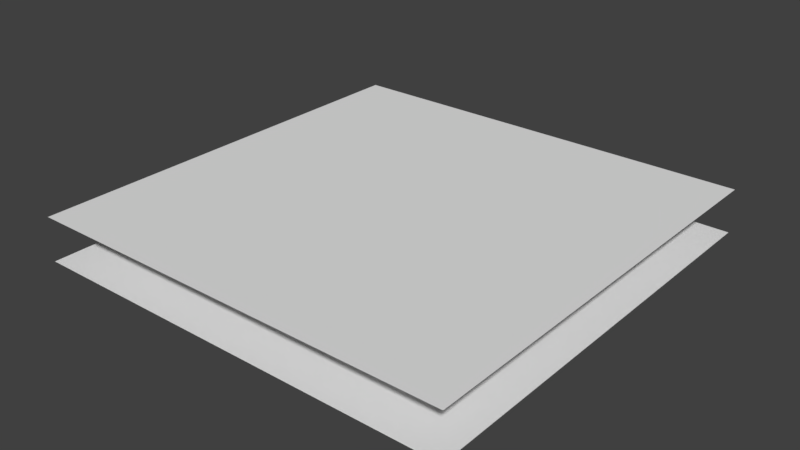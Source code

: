 # Source: vsr_indus5.blend  (saved by Blender 2.79.0; exported with 4.5.12 LTS)
import bpy
from mathutils import Matrix  # noqa: F401  (used for matrix-valued properties, if any)

bpy.ops.wm.read_factory_settings(use_empty=True)
scene = bpy.context.scene
scene.name = 'Scene'

# ---- collections
col_collection_1 = bpy.data.collections.new('Collection 1'); scene.collection.children.link(col_collection_1)

# ---- materials (node trees are filled in below, after node groups)
mat_lowres = bpy.data.materials.new('LOWRES')
mat_lowres.alpha_threshold = 0.0
mat_lowres.use_transparent_shadow = False
mat_lowres.roughness = 0.5

# ---- material node trees

# ---- world
world_world = bpy.data.worlds.new('World'); scene.world = world_world
world_world.color = (0.05088, 0.05088, 0.05088)
world_world.use_sun_shadow = False
world_world.sun_shadow_jitter_overblur = 0.0
world_world.cycles.sampling_method = 'MANUAL'

# ---- meshes
me_plane_001 = bpy.data.meshes.new('Plane.001')
me_plane_001.from_pydata([(-16.0, -16.0, 0.0), (16.0, -16.0, 0.0), (-16.0, 16.0, 0.0), (16.0, 16.0, 0.0)], [], [(0, 1, 3, 2)])
me_plane_001.polygons.foreach_set('use_smooth', [True] * 1)
_uv = me_plane_001.uv_layers.new(name='UVMap')
_uv.uv.foreach_set('vector', [0.0, 0.0, 1.0, 0.0, 1.0, 1.0, 0.0, 1.0])
me_plane_001.use_remesh_preserve_volume = False
me_plane_001.use_remesh_preserve_attributes = False
me_plane_001.use_mirror_vertex_groups = False
me_plane_001.update()
me_plane = bpy.data.meshes.new('Plane')
me_plane.from_pydata([(-16.0, -16.0, 0.0), (16.0, -16.0, 0.0), (-16.0, 16.0, 0.0), (16.0, 16.0, 0.0)], [], [(0, 1, 3, 2)])
_uv = me_plane.uv_layers.new(name='UVMap')
_uv.uv.foreach_set('vector', [0.0, 0.0, 1.0, 0.0, 1.0, 1.0, 0.0, 1.0])
me_plane.materials.append(mat_lowres)
me_plane.use_remesh_preserve_volume = False
me_plane.use_remesh_preserve_attributes = False
me_plane.use_mirror_vertex_groups = False
me_plane.update()

# ---- objects
ob_hres = bpy.data.objects.new('HRES', me_plane_001)
ob_lres = bpy.data.objects.new('LRES', me_plane)

# ---- transforms, parenting, visibility, modifiers, constraints
ob_hres.location = (0.0, 0.0, 0.0)
ob_hres.lineart.crease_threshold = 0.0
_m = ob_hres.modifiers.new('Subsurf', 'SUBSURF')
_m.uv_smooth = 'PRESERVE_CORNERS'
_m.quality = 2
_m.subdivision_type = 'SIMPLE'
_m.levels = 6
_m.show_only_control_edges = False
_m = ob_hres.modifiers.new('Subsurf.001', 'SUBSURF')
_m.uv_smooth = 'PRESERVE_CORNERS'
_m.quality = 2
_m.subdivision_type = 'SIMPLE'
_m.levels = 3
_m.show_only_control_edges = False
_m.use_creases = False
_m = ob_hres.modifiers.new('Displace', 'DISPLACE')
_m.mid_level = 0.0
_m.strength = 3.0
_m.texture_coords = 'UV'
_m = ob_hres.modifiers.new('Smooth', 'SMOOTH')
_m.use_x = False
_m.use_y = False
_m.factor = 1.0
_m.iterations = 30
_m = ob_hres.modifiers.new('Displace.001', 'DISPLACE')
_m.mid_level = 0.0
_m.strength = 0.25
_m.direction = 'Z'
_m.texture_coords = 'UV'
_m.uv_layer = 'UVMap'
ob_lres.location = (0.0, 0.0, 0.0)
ob_lres.lineart.crease_threshold = 0.0

# ---- collection membership
col_collection_1.objects.link(ob_hres)
col_collection_1.objects.link(ob_lres)

# ---- scene / render settings (as saved in the file)
scene.frame_start = 1; scene.frame_end = 250; scene.frame_set(1)
scene.render.engine = 'BLENDER_EEVEE_NEXT'
scene.render.resolution_percentage = 50
scene.render.dither_intensity = 0.0
scene.render.use_bake_selected_to_active = True
scene.cycles.use_denoising = False
scene.cycles.samples = 128
scene.cycles.sampling_pattern = 'TABULATED_SOBOL'
scene.cycles.use_adaptive_sampling = False
scene.cycles.use_light_tree = False
scene.cycles.blur_glossy = 0.0
scene.cycles.sample_clamp_indirect = 0.0
scene.view_settings.view_transform = 'Standard'
bpy.context.view_layer.update()

# ---- added for rendering (the .blend has no active camera and no usable light): camera, sun
cam_auto = bpy.data.cameras.new('AutoCamera')
cam_auto.lens = 50.0
cam_auto.sensor_width = 36.0
cam_auto.clip_end = 1000.0
ob_auto_camera = bpy.data.objects.new('AutoCamera', cam_auto)
scene.collection.objects.link(ob_auto_camera)
ob_auto_camera.location = (41.9787, -50.3744, 35.2075)
ob_auto_camera.rotation_euler = (1.09748, -7.21219e-08, 0.694738)
scene.camera = ob_auto_camera
light_auto_sun = bpy.data.lights.new('AutoSun', 'SUN')
light_auto_sun.energy = 3.0
light_auto_sun.angle = 0.0523599
ob_auto_sun = bpy.data.objects.new('AutoSun', light_auto_sun)
scene.collection.objects.link(ob_auto_sun)
ob_auto_sun.rotation_euler = (0.872665, 0.174533, 0.523599)
bpy.context.view_layer.update()
